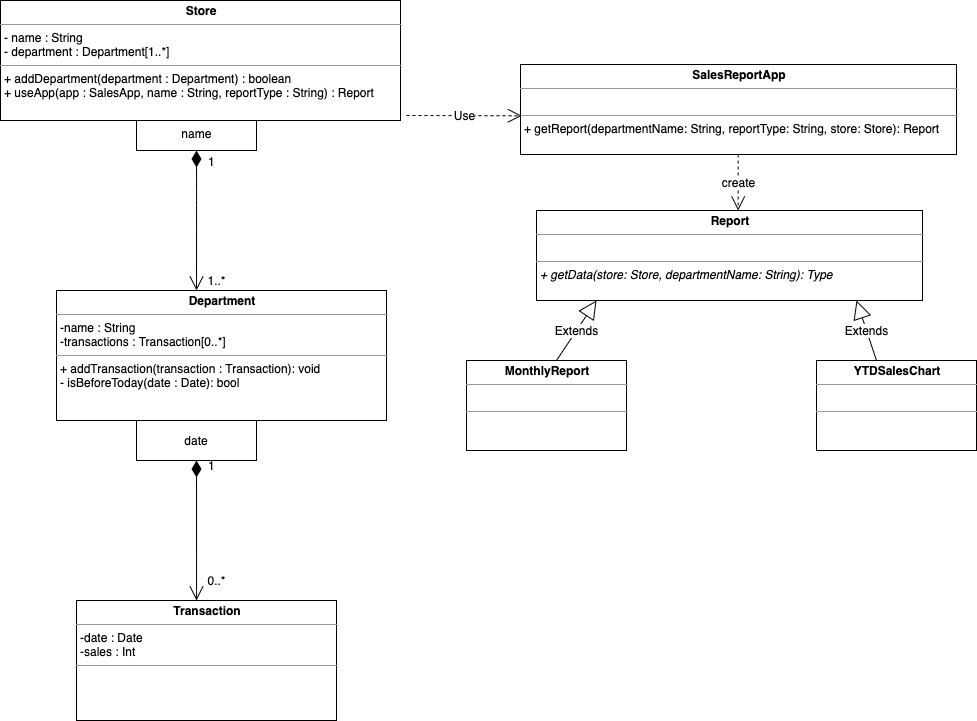

The diagram above was exported from draw.io. Its source (the exported page's mxGraphModel, read from the mxfile embedded in the PNG):
<mxGraphModel dx="801" dy="602" grid="1" gridSize="10" guides="1" tooltips="1" connect="1" arrows="1" fold="1" page="1" pageScale="1" pageWidth="827" pageHeight="1169" math="0" shadow="0">
  <root>
    <mxCell id="0" />
    <mxCell id="1" parent="0" />
    <mxCell id="z_-g7Kt5a6KMy3wWeHUe-1" value="&lt;p style=&quot;margin: 0px ; margin-top: 4px ; text-align: center&quot;&gt;&lt;b&gt;SalesReportApp&lt;/b&gt;&lt;/p&gt;&lt;hr size=&quot;1&quot;&gt;&lt;p style=&quot;margin: 0px ; margin-left: 4px&quot;&gt;&lt;br&gt;&lt;/p&gt;&lt;hr size=&quot;1&quot;&gt;&lt;p style=&quot;margin: 0px ; margin-left: 4px&quot;&gt;+ getReport(departmentName: String, reportType: String, store: Store): Report&lt;/p&gt;" style="verticalAlign=top;align=left;overflow=fill;fontSize=12;fontFamily=Helvetica;html=1;" vertex="1" parent="1">
      <mxGeometry x="934" y="224" width="436" height="90" as="geometry" />
    </mxCell>
    <mxCell id="z_-g7Kt5a6KMy3wWeHUe-2" value="" style="edgeStyle=orthogonalEdgeStyle;rounded=0;orthogonalLoop=1;jettySize=auto;html=1;" edge="1" parent="1" source="z_-g7Kt5a6KMy3wWeHUe-3" target="z_-g7Kt5a6KMy3wWeHUe-17">
      <mxGeometry relative="1" as="geometry" />
    </mxCell>
    <mxCell id="z_-g7Kt5a6KMy3wWeHUe-3" value="&lt;p style=&quot;margin: 0px ; margin-top: 4px ; text-align: center&quot;&gt;&lt;b&gt;Store&lt;/b&gt;&lt;/p&gt;&lt;hr size=&quot;1&quot;&gt;&lt;p style=&quot;margin: 0px ; margin-left: 4px&quot;&gt;- name : String&lt;/p&gt;&lt;p style=&quot;margin: 0px ; margin-left: 4px&quot;&gt;- department : Department[1..*]&lt;/p&gt;&lt;hr size=&quot;1&quot;&gt;&lt;p style=&quot;margin: 0px ; margin-left: 4px&quot;&gt;+ addDepartment(department : Department) : boolean&lt;/p&gt;&lt;p style=&quot;margin: 0px ; margin-left: 4px&quot;&gt;+ useApp(app : SalesApp, name : String, reportType : String) : Report&lt;/p&gt;" style="verticalAlign=top;align=left;overflow=fill;fontSize=12;fontFamily=Helvetica;html=1;" vertex="1" parent="1">
      <mxGeometry x="414" y="160" width="400" height="120" as="geometry" />
    </mxCell>
    <mxCell id="z_-g7Kt5a6KMy3wWeHUe-4" value="&lt;p style=&quot;margin: 0px ; margin-top: 4px ; text-align: center&quot;&gt;&lt;b&gt;Department&lt;/b&gt;&lt;/p&gt;&lt;hr size=&quot;1&quot;&gt;&lt;p style=&quot;margin: 0px ; margin-left: 4px&quot;&gt;-name : String&lt;/p&gt;&lt;p style=&quot;margin: 0px ; margin-left: 4px&quot;&gt;-transactions : Transaction[0..*]&lt;/p&gt;&lt;hr size=&quot;1&quot;&gt;&lt;p style=&quot;margin: 0px ; margin-left: 4px&quot;&gt;+ addTransaction(transaction : Transaction): void&lt;/p&gt;&lt;p style=&quot;margin: 0px ; margin-left: 4px&quot;&gt;- isBeforeToday(date : Date): bool&lt;/p&gt;&lt;p style=&quot;margin: 0px ; margin-left: 4px&quot;&gt;&lt;br&gt;&lt;/p&gt;" style="verticalAlign=top;align=left;overflow=fill;fontSize=12;fontFamily=Helvetica;html=1;" vertex="1" parent="1">
      <mxGeometry x="470" y="450" width="330" height="130" as="geometry" />
    </mxCell>
    <mxCell id="z_-g7Kt5a6KMy3wWeHUe-6" value="1..*" style="text;html=1;align=center;verticalAlign=middle;resizable=0;points=[];autosize=1;" vertex="1" parent="1">
      <mxGeometry x="615" y="430" width="30" height="20" as="geometry" />
    </mxCell>
    <mxCell id="z_-g7Kt5a6KMy3wWeHUe-7" value="Use" style="endArrow=open;endSize=12;dashed=1;html=1;entryX=0.003;entryY=0.57;entryDx=0;entryDy=0;entryPerimeter=0;" edge="1" parent="1" target="z_-g7Kt5a6KMy3wWeHUe-1">
      <mxGeometry width="160" relative="1" as="geometry">
        <mxPoint x="820" y="275" as="sourcePoint" />
        <mxPoint x="930" y="276" as="targetPoint" />
      </mxGeometry>
    </mxCell>
    <mxCell id="z_-g7Kt5a6KMy3wWeHUe-8" value="create" style="endArrow=open;endSize=12;dashed=1;html=1;" edge="1" parent="1">
      <mxGeometry width="160" relative="1" as="geometry">
        <mxPoint x="1151.66" y="314" as="sourcePoint" />
        <mxPoint x="1151.66" y="370" as="targetPoint" />
      </mxGeometry>
    </mxCell>
    <mxCell id="z_-g7Kt5a6KMy3wWeHUe-9" value="&lt;p style=&quot;margin: 0px ; margin-top: 4px ; text-align: center&quot;&gt;&lt;b&gt;Report&lt;/b&gt;&lt;/p&gt;&lt;hr size=&quot;1&quot;&gt;&lt;p style=&quot;margin: 0px ; margin-left: 4px&quot;&gt;&lt;br&gt;&lt;/p&gt;&lt;hr size=&quot;1&quot;&gt;&lt;p style=&quot;margin: 0px ; margin-left: 4px&quot;&gt;&lt;i&gt;+ getData(store: Store, departmentName: String): Type&lt;/i&gt;&lt;/p&gt;" style="verticalAlign=top;align=left;overflow=fill;fontSize=12;fontFamily=Helvetica;html=1;" vertex="1" parent="1">
      <mxGeometry x="950" y="370" width="386" height="90" as="geometry" />
    </mxCell>
    <mxCell id="z_-g7Kt5a6KMy3wWeHUe-10" value="Extends" style="endArrow=block;endSize=16;endFill=0;html=1;" edge="1" parent="1">
      <mxGeometry width="160" relative="1" as="geometry">
        <mxPoint x="970" y="520" as="sourcePoint" />
        <mxPoint x="1010" y="460" as="targetPoint" />
      </mxGeometry>
    </mxCell>
    <mxCell id="z_-g7Kt5a6KMy3wWeHUe-11" value="Extends" style="endArrow=block;endSize=16;endFill=0;html=1;" edge="1" parent="1">
      <mxGeometry width="160" relative="1" as="geometry">
        <mxPoint x="1290" y="520" as="sourcePoint" />
        <mxPoint x="1270" y="460" as="targetPoint" />
      </mxGeometry>
    </mxCell>
    <mxCell id="z_-g7Kt5a6KMy3wWeHUe-12" value="&lt;p style=&quot;margin: 0px ; margin-top: 4px ; text-align: center&quot;&gt;&lt;b&gt;MonthlyReport&lt;/b&gt;&lt;/p&gt;&lt;hr size=&quot;1&quot;&gt;&lt;p style=&quot;margin: 0px ; margin-left: 4px&quot;&gt;&lt;br&gt;&lt;/p&gt;&lt;hr size=&quot;1&quot;&gt;&lt;p style=&quot;margin: 0px ; margin-left: 4px&quot;&gt;&lt;br&gt;&lt;/p&gt;" style="verticalAlign=top;align=left;overflow=fill;fontSize=12;fontFamily=Helvetica;html=1;" vertex="1" parent="1">
      <mxGeometry x="880" y="520" width="160" height="90" as="geometry" />
    </mxCell>
    <mxCell id="z_-g7Kt5a6KMy3wWeHUe-13" value="&lt;p style=&quot;margin: 0px ; margin-top: 4px ; text-align: center&quot;&gt;&lt;b&gt;YTDSalesChart&lt;/b&gt;&lt;/p&gt;&lt;hr size=&quot;1&quot;&gt;&lt;p style=&quot;margin: 0px ; margin-left: 4px&quot;&gt;&lt;br&gt;&lt;/p&gt;&lt;hr size=&quot;1&quot;&gt;&lt;p style=&quot;margin: 0px ; margin-left: 4px&quot;&gt;&lt;br&gt;&lt;/p&gt;" style="verticalAlign=top;align=left;overflow=fill;fontSize=12;fontFamily=Helvetica;html=1;" vertex="1" parent="1">
      <mxGeometry x="1230" y="520" width="160" height="90" as="geometry" />
    </mxCell>
    <mxCell id="z_-g7Kt5a6KMy3wWeHUe-14" value="&lt;p style=&quot;margin: 0px ; margin-top: 4px ; text-align: center&quot;&gt;&lt;b&gt;Transaction&lt;/b&gt;&lt;/p&gt;&lt;hr size=&quot;1&quot;&gt;&lt;p style=&quot;margin: 0px ; margin-left: 4px&quot;&gt;-date : Date&lt;/p&gt;&lt;p style=&quot;margin: 0px ; margin-left: 4px&quot;&gt;-sales : Int&lt;/p&gt;&lt;hr size=&quot;1&quot;&gt;&lt;p style=&quot;margin: 0px ; margin-left: 4px&quot;&gt;&lt;br&gt;&lt;/p&gt;" style="verticalAlign=top;align=left;overflow=fill;fontSize=12;fontFamily=Helvetica;html=1;" vertex="1" parent="1">
      <mxGeometry x="490" y="760" width="260" height="120" as="geometry" />
    </mxCell>
    <mxCell id="z_-g7Kt5a6KMy3wWeHUe-15" value="1" style="endArrow=open;html=1;endSize=12;startArrow=diamondThin;startSize=14;startFill=1;edgeStyle=orthogonalEdgeStyle;align=left;verticalAlign=bottom;" edge="1" parent="1">
      <mxGeometry x="-0.7778" y="10" relative="1" as="geometry">
        <mxPoint x="610" y="620" as="sourcePoint" />
        <mxPoint x="610" y="760" as="targetPoint" />
        <Array as="points">
          <mxPoint x="610" y="760" />
        </Array>
        <mxPoint as="offset" />
      </mxGeometry>
    </mxCell>
    <mxCell id="z_-g7Kt5a6KMy3wWeHUe-16" value="0..*" style="text;html=1;align=center;verticalAlign=middle;resizable=0;points=[];autosize=1;" vertex="1" parent="1">
      <mxGeometry x="615" y="730" width="30" height="20" as="geometry" />
    </mxCell>
    <mxCell id="z_-g7Kt5a6KMy3wWeHUe-17" value="&amp;nbsp; &amp;nbsp; &amp;nbsp; &amp;nbsp; &amp;nbsp; &amp;nbsp; &amp;nbsp;name" style="whiteSpace=wrap;html=1;align=left;verticalAlign=top;" vertex="1" parent="1">
      <mxGeometry x="550" y="280" width="120" height="30" as="geometry" />
    </mxCell>
    <mxCell id="z_-g7Kt5a6KMy3wWeHUe-18" value="date" style="whiteSpace=wrap;html=1;" vertex="1" parent="1">
      <mxGeometry x="550" y="580" width="120" height="40" as="geometry" />
    </mxCell>
    <mxCell id="z_-g7Kt5a6KMy3wWeHUe-19" value="1" style="endArrow=open;html=1;endSize=12;startArrow=diamondThin;startSize=14;startFill=1;edgeStyle=orthogonalEdgeStyle;align=left;verticalAlign=bottom;" edge="1" parent="1">
      <mxGeometry x="-0.2857" y="32" relative="1" as="geometry">
        <mxPoint x="610" y="310" as="sourcePoint" />
        <mxPoint x="610" y="450" as="targetPoint" />
        <Array as="points">
          <mxPoint x="610" y="360" />
          <mxPoint x="610" y="360" />
        </Array>
        <mxPoint x="-22" y="-30" as="offset" />
      </mxGeometry>
    </mxCell>
  </root>
</mxGraphModel>